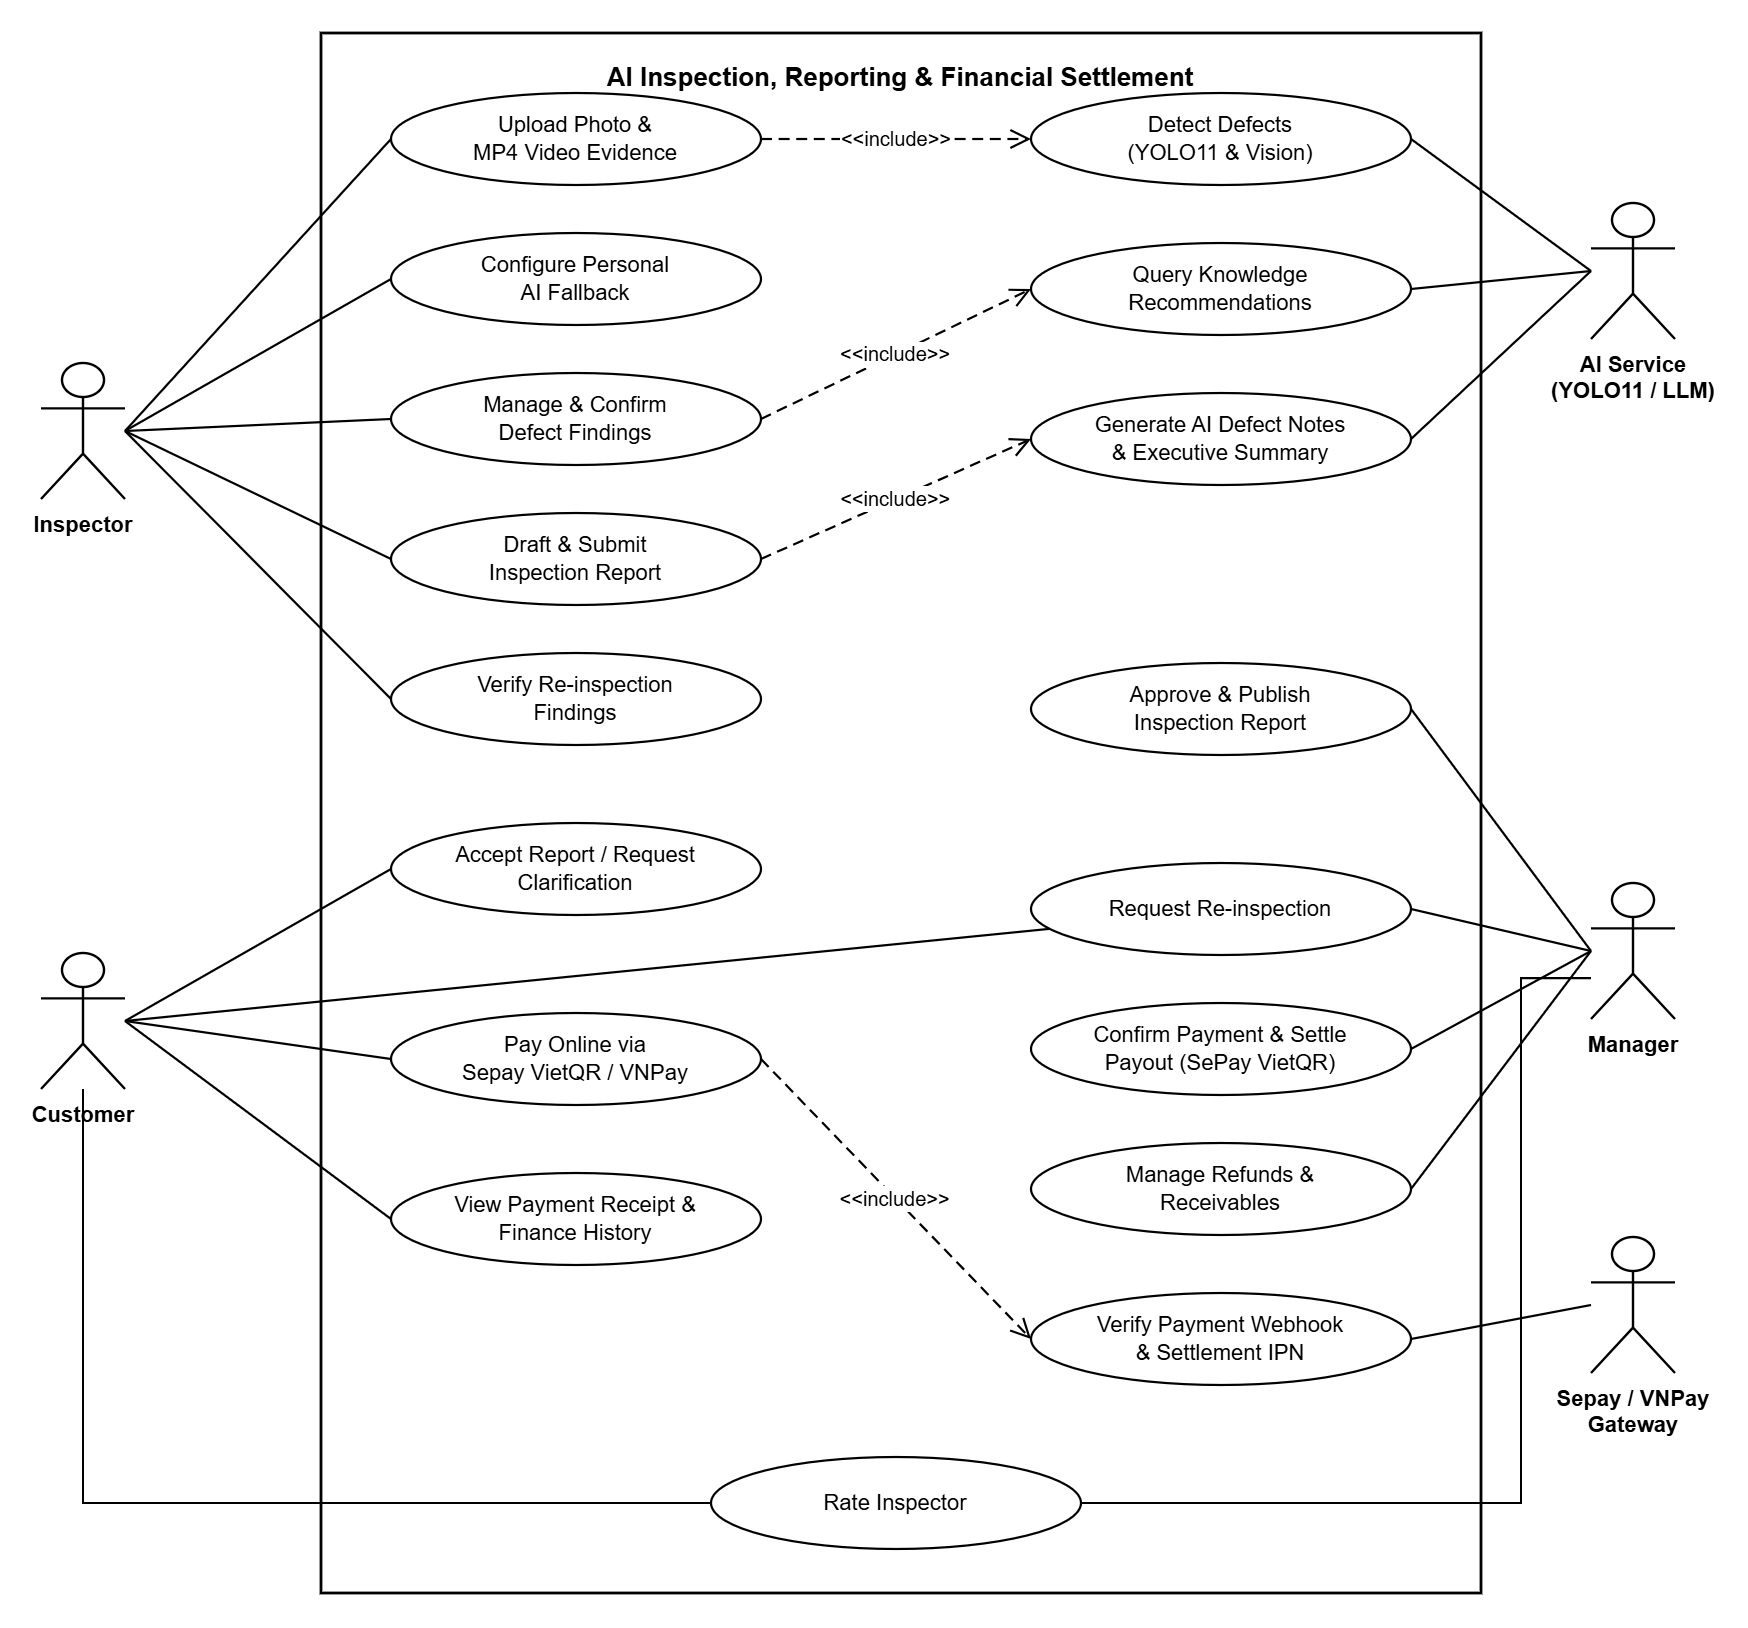

The diagram above was exported from draw.io. Its source (the exported page's mxGraphModel, read from the mxfile embedded in the PNG):
<mxGraphModel dx="1020" dy="820" grid="1" gridSize="10" guides="1" tooltips="1" connect="1" arrows="1" fold="1" page="1" pageScale="1" pageWidth="920" pageHeight="840" math="0" shadow="0">
  <root>
    <mxCell id="0" />
    <mxCell id="1" parent="0" />
    <mxCell id="boundary" parent="1" style="rounded=0;whiteSpace=wrap;html=1;fillColor=none;strokeColor=#000000;strokeWidth=1.4;fontColor=#000000;fontStyle=1;fontSize=13;fontFamily=Helvetica;verticalAlign=top;align=center;spacingTop=8;" value="AI Inspection, Reporting &amp; Financial Settlement" vertex="1">
      <mxGeometry height="780" width="580" x="190" y="30" as="geometry" />
    </mxCell>
    <mxCell id="a_ins" parent="1" style="shape=umlActor;verticalLabelPosition=bottom;verticalAlign=top;html=1;outlineConnect=0;fillColor=#FFFFFF;strokeColor=#000000;strokeWidth=1.2;fontColor=#000000;fontSize=11;fontStyle=1;fontFamily=Helvetica;align=center;" value="Inspector" vertex="1">
      <mxGeometry height="68" width="42" x="50" y="195" as="geometry" />
    </mxCell>
    <mxCell id="a_cust" parent="1" style="shape=umlActor;verticalLabelPosition=bottom;verticalAlign=top;html=1;outlineConnect=0;fillColor=#FFFFFF;strokeColor=#000000;strokeWidth=1.2;fontColor=#000000;fontSize=11;fontStyle=1;fontFamily=Helvetica;align=center;" value="Customer" vertex="1">
      <mxGeometry height="68" width="42" x="50" y="490" as="geometry" />
    </mxCell>
    <mxCell id="a_ai" parent="1" style="shape=umlActor;verticalLabelPosition=bottom;verticalAlign=top;html=1;outlineConnect=0;fillColor=#FFFFFF;strokeColor=#000000;strokeWidth=1.2;fontColor=#000000;fontSize=11;fontStyle=1;fontFamily=Helvetica;align=center;" value="AI Service&lt;br&gt;(YOLO11 / LLM)" vertex="1">
      <mxGeometry height="68" width="42" x="825" y="115" as="geometry" />
    </mxCell>
    <mxCell id="a_mgr" parent="1" style="shape=umlActor;verticalLabelPosition=bottom;verticalAlign=top;html=1;outlineConnect=0;fillColor=#FFFFFF;strokeColor=#000000;strokeWidth=1.2;fontColor=#000000;fontSize=11;fontStyle=1;fontFamily=Helvetica;align=center;" value="Manager" vertex="1">
      <mxGeometry height="68" width="42" x="825" y="455" as="geometry" />
    </mxCell>
    <mxCell id="a_pay" parent="1" style="shape=umlActor;verticalLabelPosition=bottom;verticalAlign=top;html=1;outlineConnect=0;fillColor=#FFFFFF;strokeColor=#000000;strokeWidth=1.2;fontColor=#000000;fontSize=11;fontStyle=1;fontFamily=Helvetica;align=center;" value="Sepay / VNPay&lt;br&gt;Gateway" vertex="1">
      <mxGeometry height="68" width="42" x="825" y="632" as="geometry" />
    </mxCell>
    <mxCell id="uc_evi" parent="1" style="ellipse;whiteSpace=wrap;html=1;fillColor=#FFFFFF;strokeColor=#000000;strokeWidth=1.1;fontColor=#000000;fontSize=11;fontFamily=Helvetica;align=center;verticalAlign=middle;" value="Upload Photo &amp;&lt;br&gt;MP4 Video Evidence" vertex="1">
      <mxGeometry height="46" width="185" x="225" y="60" as="geometry" />
    </mxCell>
    <mxCell id="uc_aifb" parent="1" style="ellipse;whiteSpace=wrap;html=1;fillColor=#FFFFFF;strokeColor=#000000;strokeWidth=1.1;fontColor=#000000;fontSize=11;fontFamily=Helvetica;align=center;verticalAlign=middle;" value="Configure Personal&lt;br&gt;AI Fallback" vertex="1">
      <mxGeometry height="46" width="185" x="225" y="130" as="geometry" />
    </mxCell>
    <mxCell id="uc_find" parent="1" style="ellipse;whiteSpace=wrap;html=1;fillColor=#FFFFFF;strokeColor=#000000;strokeWidth=1.1;fontColor=#000000;fontSize=11;fontFamily=Helvetica;align=center;verticalAlign=middle;" value="Manage &amp; Confirm&lt;br&gt;Defect Findings" vertex="1">
      <mxGeometry height="46" width="185" x="225" y="200" as="geometry" />
    </mxCell>
    <mxCell id="uc_draft" parent="1" style="ellipse;whiteSpace=wrap;html=1;fillColor=#FFFFFF;strokeColor=#000000;strokeWidth=1.1;fontColor=#000000;fontSize=11;fontFamily=Helvetica;align=center;verticalAlign=middle;" value="Draft &amp; Submit&lt;br&gt;Inspection Report" vertex="1">
      <mxGeometry height="46" width="185" x="225" y="270" as="geometry" />
    </mxCell>
    <mxCell id="uc_reins_v" parent="1" style="ellipse;whiteSpace=wrap;html=1;fillColor=#FFFFFF;strokeColor=#000000;strokeWidth=1.1;fontColor=#000000;fontSize=11;fontFamily=Helvetica;align=center;verticalAlign=middle;" value="Verify Re-inspection&lt;br&gt;Findings" vertex="1">
      <mxGeometry height="46" width="185" x="225" y="340" as="geometry" />
    </mxCell>
    <mxCell id="uc_acc_rep" parent="1" style="ellipse;whiteSpace=wrap;html=1;fillColor=#FFFFFF;strokeColor=#000000;strokeWidth=1.1;fontColor=#000000;fontSize=11;fontFamily=Helvetica;align=center;verticalAlign=middle;" value="Accept Report / Request&lt;br&gt;Clarification" vertex="1">
      <mxGeometry height="46" width="185" x="225" y="425" as="geometry" />
    </mxCell>
    <mxCell id="uc_pay" parent="1" style="ellipse;whiteSpace=wrap;html=1;fillColor=#FFFFFF;strokeColor=#000000;strokeWidth=1.1;fontColor=#000000;fontSize=11;fontFamily=Helvetica;align=center;verticalAlign=middle;" value="Pay Online via&lt;br&gt;Sepay VietQR / VNPay" vertex="1">
      <mxGeometry height="46" width="185" x="225" y="520" as="geometry" />
    </mxCell>
    <mxCell id="uc_fhist_c" parent="1" style="ellipse;whiteSpace=wrap;html=1;fillColor=#FFFFFF;strokeColor=#000000;strokeWidth=1.1;fontColor=#000000;fontSize=11;fontFamily=Helvetica;align=center;verticalAlign=middle;" value="View Payment Receipt &amp;&lt;br&gt;Finance History" vertex="1">
      <mxGeometry height="46" width="185" x="225" y="600" as="geometry" />
    </mxCell>
    <mxCell id="uc_yolo" parent="1" style="ellipse;whiteSpace=wrap;html=1;fillColor=#FFFFFF;strokeColor=#000000;strokeWidth=1.1;fontColor=#000000;fontSize=11;fontFamily=Helvetica;align=center;verticalAlign=middle;" value="Detect Defects&lt;br&gt;(YOLO11 &amp; Vision)" vertex="1">
      <mxGeometry height="46" width="190" x="545" y="60" as="geometry" />
    </mxCell>
    <mxCell id="uc_rag" parent="1" style="ellipse;whiteSpace=wrap;html=1;fillColor=#FFFFFF;strokeColor=#000000;strokeWidth=1.1;fontColor=#000000;fontSize=11;fontFamily=Helvetica;align=center;verticalAlign=middle;" value="Query Knowledge&lt;br&gt;Recommendations" vertex="1">
      <mxGeometry height="46" width="190" x="545" y="135" as="geometry" />
    </mxCell>
    <mxCell id="uc_aisum" parent="1" style="ellipse;whiteSpace=wrap;html=1;fillColor=#FFFFFF;strokeColor=#000000;strokeWidth=1.1;fontColor=#000000;fontSize=11;fontFamily=Helvetica;align=center;verticalAlign=middle;" value="Generate AI Defect Notes&lt;br&gt;&amp; Executive Summary" vertex="1">
      <mxGeometry height="46" width="190" x="545" y="210" as="geometry" />
    </mxCell>
    <mxCell id="uc_pub" parent="1" style="ellipse;whiteSpace=wrap;html=1;fillColor=#FFFFFF;strokeColor=#000000;strokeWidth=1.1;fontColor=#000000;fontSize=11;fontFamily=Helvetica;align=center;verticalAlign=middle;" value="Approve &amp; Publish&lt;br&gt;Inspection Report" vertex="1">
      <mxGeometry height="46" width="190" x="545" y="345" as="geometry" />
    </mxCell>
    <mxCell id="uc_reins_req" parent="1" style="ellipse;whiteSpace=wrap;html=1;fillColor=#FFFFFF;strokeColor=#000000;strokeWidth=1.1;fontColor=#000000;fontSize=11;fontFamily=Helvetica;align=center;verticalAlign=middle;" value="Request Re-inspection" vertex="1">
      <mxGeometry height="46" width="190" x="545" y="445" as="geometry" />
    </mxCell>
    <mxCell id="uc_conf_pay" parent="1" style="ellipse;whiteSpace=wrap;html=1;fillColor=#FFFFFF;strokeColor=#000000;strokeWidth=1.1;fontColor=#000000;fontSize=11;fontFamily=Helvetica;align=center;verticalAlign=middle;" value="Confirm Payment &amp; Settle&lt;br&gt;Payout (SePay VietQR)" vertex="1">
      <mxGeometry height="46" width="190" x="545" y="515" as="geometry" />
    </mxCell>
    <mxCell id="uc_refund" parent="1" style="ellipse;whiteSpace=wrap;html=1;fillColor=#FFFFFF;strokeColor=#000000;strokeWidth=1.1;fontColor=#000000;fontSize=11;fontFamily=Helvetica;align=center;verticalAlign=middle;" value="Manage Refunds &amp;&lt;br&gt;Receivables" vertex="1">
      <mxGeometry height="46" width="190" x="545" y="585" as="geometry" />
    </mxCell>
    <mxCell id="uc_webhook" parent="1" style="ellipse;whiteSpace=wrap;html=1;fillColor=#FFFFFF;strokeColor=#000000;strokeWidth=1.1;fontColor=#000000;fontSize=11;fontFamily=Helvetica;align=center;verticalAlign=middle;" value="Verify Payment Webhook&lt;br&gt;&amp; Settlement IPN" vertex="1">
      <mxGeometry height="46" width="190" x="545" y="660" as="geometry" />
    </mxCell>
    <mxCell id="uc_rate" parent="1" style="ellipse;whiteSpace=wrap;html=1;fillColor=#FFFFFF;strokeColor=#000000;strokeWidth=1.1;fontColor=#000000;fontSize=11;fontFamily=Helvetica;align=center;verticalAlign=middle;" value="Rate Inspector" vertex="1">
      <mxGeometry height="46" width="185" x="385" y="742" as="geometry" />
    </mxCell>
    <mxCell id="e_i_evi" edge="1" parent="1" source="a_ins" style="edgeStyle=none;rounded=0;html=1;strokeColor=#000000;strokeWidth=1.1;endArrow=none;exitX=1;exitY=0.5;entryX=0;entryY=0.5;" target="uc_evi" value="">
      <mxGeometry relative="1" as="geometry" />
    </mxCell>
    <mxCell id="e_i_aifb" edge="1" parent="1" source="a_ins" style="edgeStyle=none;rounded=0;html=1;strokeColor=#000000;strokeWidth=1.1;endArrow=none;exitX=1;exitY=0.5;entryX=0;entryY=0.5;" target="uc_aifb" value="">
      <mxGeometry relative="1" as="geometry" />
    </mxCell>
    <mxCell id="e_i_find" edge="1" parent="1" source="a_ins" style="edgeStyle=none;rounded=0;html=1;strokeColor=#000000;strokeWidth=1.1;endArrow=none;exitX=1;exitY=0.5;entryX=0;entryY=0.5;" target="uc_find" value="">
      <mxGeometry relative="1" as="geometry" />
    </mxCell>
    <mxCell id="e_i_draft" edge="1" parent="1" source="a_ins" style="edgeStyle=none;rounded=0;html=1;strokeColor=#000000;strokeWidth=1.1;endArrow=none;exitX=1;exitY=0.5;entryX=0;entryY=0.5;" target="uc_draft" value="">
      <mxGeometry relative="1" as="geometry" />
    </mxCell>
    <mxCell id="e_i_reins" edge="1" parent="1" source="a_ins" style="edgeStyle=none;rounded=0;html=1;strokeColor=#000000;strokeWidth=1.1;endArrow=none;exitX=1;exitY=0.5;entryX=0;entryY=0.5;" target="uc_reins_v" value="">
      <mxGeometry relative="1" as="geometry" />
    </mxCell>
    <mxCell id="e_c_accrep" edge="1" parent="1" source="a_cust" style="edgeStyle=none;rounded=0;html=1;strokeColor=#000000;strokeWidth=1.1;endArrow=none;exitX=1;exitY=0.5;entryX=0;entryY=0.5;" target="uc_acc_rep" value="">
      <mxGeometry relative="1" as="geometry" />
    </mxCell>
    <mxCell id="e_c_reins" edge="1" parent="1" source="a_cust" style="edgeStyle=none;rounded=0;html=1;strokeColor=#000000;strokeWidth=1.1;endArrow=none;exitX=1;exitY=0.5;entryX=0;entryY=0.75;" target="uc_reins_req" value="">
      <mxGeometry relative="1" as="geometry" />
    </mxCell>
    <mxCell id="e_c_pay" edge="1" parent="1" source="a_cust" style="edgeStyle=none;rounded=0;html=1;strokeColor=#000000;strokeWidth=1.1;endArrow=none;exitX=1;exitY=0.5;entryX=0;entryY=0.5;" target="uc_pay" value="">
      <mxGeometry relative="1" as="geometry" />
    </mxCell>
    <mxCell id="e_c_fhist" edge="1" parent="1" source="a_cust" style="edgeStyle=none;rounded=0;html=1;strokeColor=#000000;strokeWidth=1.1;endArrow=none;exitX=1;exitY=0.5;entryX=0;entryY=0.5;" target="uc_fhist_c" value="">
      <mxGeometry relative="1" as="geometry" />
    </mxCell>
    <mxCell id="e_ai_yolo" edge="1" parent="1" source="a_ai" style="edgeStyle=none;rounded=0;html=1;strokeColor=#000000;strokeWidth=1.1;endArrow=none;exitX=0;exitY=0.5;entryX=1;entryY=0.5;" target="uc_yolo" value="">
      <mxGeometry relative="1" as="geometry" />
    </mxCell>
    <mxCell id="e_ai_sum" edge="1" parent="1" source="a_ai" style="edgeStyle=none;rounded=0;html=1;strokeColor=#000000;strokeWidth=1.1;endArrow=none;exitX=0;exitY=0.5;entryX=1;entryY=0.5;" target="uc_aisum" value="">
      <mxGeometry relative="1" as="geometry" />
    </mxCell>
    <mxCell id="e_ai_rag" edge="1" parent="1" source="a_ai" style="edgeStyle=none;rounded=0;html=1;strokeColor=#000000;strokeWidth=1.1;endArrow=none;exitX=0;exitY=0.5;entryX=1;entryY=0.5;" target="uc_rag" value="">
      <mxGeometry relative="1" as="geometry" />
    </mxCell>
    <mxCell id="inc_evi_yolo" edge="1" parent="1" source="uc_evi" style="edgeStyle=none;rounded=0;html=0;strokeColor=#000000;strokeWidth=1.1;dashed=1;dashPattern=5 3;endArrow=open;endSize=8;fontSize=10;fontColor=#000000;fontFamily=Helvetica;labelBackgroundColor=#FFFFFF;exitX=1;exitY=0.5;entryX=0;entryY=0.5;" target="uc_yolo" value="&lt;&lt;include&gt;&gt;">
      <mxGeometry relative="1" as="geometry" />
    </mxCell>
    <mxCell id="inc_dr_sum" edge="1" parent="1" source="uc_draft" style="edgeStyle=none;rounded=0;html=0;strokeColor=#000000;strokeWidth=1.1;dashed=1;dashPattern=5 3;endArrow=open;endSize=8;fontSize=10;fontColor=#000000;fontFamily=Helvetica;labelBackgroundColor=#FFFFFF;exitX=1;exitY=0.5;entryX=0;entryY=0.5;" target="uc_aisum" value="&lt;&lt;include&gt;&gt;">
      <mxGeometry relative="1" as="geometry" />
    </mxCell>
    <mxCell id="inc_find_rag" edge="1" parent="1" source="uc_find" style="edgeStyle=none;rounded=0;html=0;strokeColor=#000000;strokeWidth=1.1;dashed=1;dashPattern=5 3;endArrow=open;endSize=8;fontSize=10;fontColor=#000000;fontFamily=Helvetica;labelBackgroundColor=#FFFFFF;exitX=1;exitY=0.5;entryX=0;entryY=0.5;" target="uc_rag" value="&lt;&lt;include&gt;&gt;">
      <mxGeometry relative="1" as="geometry" />
    </mxCell>
    <mxCell id="e_m_pub" edge="1" parent="1" source="a_mgr" style="edgeStyle=none;rounded=0;html=1;strokeColor=#000000;strokeWidth=1.1;endArrow=none;exitX=0;exitY=0.5;entryX=1;entryY=0.5;" target="uc_pub" value="">
      <mxGeometry relative="1" as="geometry" />
    </mxCell>
    <mxCell id="e_m_reins" edge="1" parent="1" source="a_mgr" style="edgeStyle=none;rounded=0;html=1;strokeColor=#000000;strokeWidth=1.1;endArrow=none;exitX=0;exitY=0.5;entryX=1;entryY=0.5;" target="uc_reins_req" value="">
      <mxGeometry relative="1" as="geometry" />
    </mxCell>
    <mxCell id="e_m_cpay" edge="1" parent="1" source="a_mgr" style="edgeStyle=none;rounded=0;html=1;strokeColor=#000000;strokeWidth=1.1;endArrow=none;exitX=0;exitY=0.5;entryX=1;entryY=0.5;" target="uc_conf_pay" value="">
      <mxGeometry relative="1" as="geometry" />
    </mxCell>
    <mxCell id="e_m_ref" edge="1" parent="1" source="a_mgr" style="edgeStyle=none;rounded=0;html=1;strokeColor=#000000;strokeWidth=1.1;endArrow=none;exitX=0;exitY=0.5;entryX=1;entryY=0.5;" target="uc_refund" value="">
      <mxGeometry relative="1" as="geometry" />
    </mxCell>
    <mxCell id="e_pay_wh" edge="1" parent="1" source="a_pay" style="edgeStyle=none;rounded=0;html=1;strokeColor=#000000;strokeWidth=1.1;endArrow=none;exitX=0;exitY=0.5;entryX=1;entryY=0.5;" target="uc_webhook" value="">
      <mxGeometry relative="1" as="geometry" />
    </mxCell>
    <mxCell id="inc_pay_wh" edge="1" parent="1" source="uc_pay" style="edgeStyle=none;rounded=0;html=0;strokeColor=#000000;strokeWidth=1.1;dashed=1;dashPattern=5 3;endArrow=open;endSize=8;fontSize=10;fontColor=#000000;fontFamily=Helvetica;labelBackgroundColor=#FFFFFF;exitX=1;exitY=0.5;entryX=0;entryY=0.5;" target="uc_webhook" value="&lt;&lt;include&gt;&gt;">
      <mxGeometry relative="1" as="geometry" />
    </mxCell>
    <mxCell id="e_c_rate" edge="1" parent="1" source="a_cust" style="edgeStyle=orthogonalEdgeStyle;rounded=0;html=1;strokeColor=#000000;strokeWidth=1.1;endArrow=none;exitX=0.5;exitY=1;entryX=0;entryY=0.5;" target="uc_rate" value="">
      <mxGeometry relative="1" as="geometry">
        <Array as="points">
          <mxPoint x="71" y="765" />
        </Array>
      </mxGeometry>
    </mxCell>
    <mxCell id="e_m_rate" edge="1" parent="1" source="a_mgr" style="edgeStyle=orthogonalEdgeStyle;rounded=0;html=1;strokeColor=#000000;strokeWidth=1.1;endArrow=none;exitX=0;exitY=0.7;entryX=1;entryY=0.5;" target="uc_rate" value="">
      <mxGeometry relative="1" as="geometry">
        <Array as="points">
          <mxPoint x="790" y="503" />
          <mxPoint x="790" y="765" />
        </Array>
      </mxGeometry>
    </mxCell>
  </root>
</mxGraphModel>